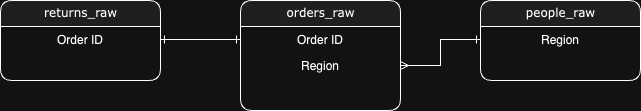

The diagram above was exported from draw.io. Its source (the exported page's mxGraphModel, read from the mxfile embedded in the PNG):
<mxGraphModel dx="817" dy="658" grid="1" gridSize="10" guides="1" tooltips="1" connect="1" arrows="1" fold="1" page="1" pageScale="1" pageWidth="1100" pageHeight="850" background="none" math="0" shadow="0">
  <root>
    <mxCell id="0" />
    <mxCell id="1" parent="0" />
    <mxCell id="21ea969265ad0168-6" value="orders_raw" style="swimlane;html=1;fontStyle=0;childLayout=stackLayout;horizontal=1;startSize=26;fillColor=#e0e0e0;horizontalStack=0;resizeParent=1;resizeLast=0;collapsible=1;marginBottom=0;swimlaneFillColor=none;align=center;rounded=1;shadow=0;comic=0;labelBackgroundColor=none;strokeWidth=1;fontFamily=Verdana;fontSize=12" parent="1" vertex="1">
      <mxGeometry x="440" y="280" width="160" height="110" as="geometry" />
    </mxCell>
    <mxCell id="21ea969265ad0168-7" value="Order ID" style="text;html=1;strokeColor=none;fillColor=none;spacingLeft=4;spacingRight=4;whiteSpace=wrap;overflow=hidden;rotatable=0;points=[[0,0.5],[1,0.5]];portConstraint=eastwest;align=center;" parent="21ea969265ad0168-6" vertex="1">
      <mxGeometry y="26" width="160" height="26" as="geometry" />
    </mxCell>
    <mxCell id="21ea969265ad0168-8" value="Region" style="text;html=1;strokeColor=none;fillColor=none;spacingLeft=4;spacingRight=4;whiteSpace=wrap;overflow=hidden;rotatable=0;points=[[0,0.5],[1,0.5]];portConstraint=eastwest;align=center;" parent="21ea969265ad0168-6" vertex="1">
      <mxGeometry y="52" width="160" height="26" as="geometry" />
    </mxCell>
    <mxCell id="21ea969265ad0168-10" value="people_raw" style="swimlane;html=1;fontStyle=0;childLayout=stackLayout;horizontal=1;startSize=26;fillColor=#e0e0e0;horizontalStack=0;resizeParent=1;resizeLast=0;collapsible=1;marginBottom=0;swimlaneFillColor=none;align=center;rounded=1;shadow=0;comic=0;labelBackgroundColor=none;strokeWidth=1;fontFamily=Verdana;fontSize=12" parent="1" vertex="1">
      <mxGeometry x="680" y="280" width="160" height="80" as="geometry" />
    </mxCell>
    <mxCell id="21ea969265ad0168-11" value="Region" style="text;html=1;strokeColor=none;fillColor=none;spacingLeft=4;spacingRight=4;whiteSpace=wrap;overflow=hidden;rotatable=0;points=[[0,0.5],[1,0.5]];portConstraint=eastwest;align=center;" parent="21ea969265ad0168-10" vertex="1">
      <mxGeometry y="26" width="160" height="26" as="geometry" />
    </mxCell>
    <mxCell id="21ea969265ad0168-14" value="returns_raw" style="swimlane;html=1;fontStyle=0;childLayout=stackLayout;horizontal=1;startSize=26;fillColor=#e0e0e0;horizontalStack=0;resizeParent=1;resizeLast=0;collapsible=1;marginBottom=0;swimlaneFillColor=none;align=center;rounded=1;shadow=0;comic=0;labelBackgroundColor=none;strokeWidth=1;fontFamily=Verdana;fontSize=12" parent="1" vertex="1">
      <mxGeometry x="200" y="280" width="160" height="80" as="geometry" />
    </mxCell>
    <mxCell id="21ea969265ad0168-16" value="Order ID" style="text;html=1;strokeColor=none;fillColor=none;spacingLeft=4;spacingRight=4;whiteSpace=wrap;overflow=hidden;rotatable=0;points=[[0,0.5],[1,0.5]];portConstraint=eastwest;align=center;" parent="21ea969265ad0168-14" vertex="1">
      <mxGeometry y="26" width="160" height="26" as="geometry" />
    </mxCell>
    <mxCell id="so-20vVyuw5GunShH_dS-3" style="edgeStyle=orthogonalEdgeStyle;rounded=0;orthogonalLoop=1;jettySize=auto;html=1;exitX=1;exitY=0.5;exitDx=0;exitDy=0;entryX=0;entryY=0.5;entryDx=0;entryDy=0;startArrow=ERmany;startFill=0;endArrow=ERone;endFill=0;" parent="1" source="21ea969265ad0168-8" target="21ea969265ad0168-11" edge="1">
      <mxGeometry relative="1" as="geometry" />
    </mxCell>
    <mxCell id="fG1qPXtNXSwMvsdLMIE3-1" style="edgeStyle=orthogonalEdgeStyle;rounded=0;orthogonalLoop=1;jettySize=auto;html=1;exitX=0;exitY=0.5;exitDx=0;exitDy=0;endArrow=ERone;endFill=0;startArrow=ERone;startFill=0;" parent="1" source="21ea969265ad0168-7" target="21ea969265ad0168-16" edge="1">
      <mxGeometry relative="1" as="geometry" />
    </mxCell>
  </root>
</mxGraphModel>